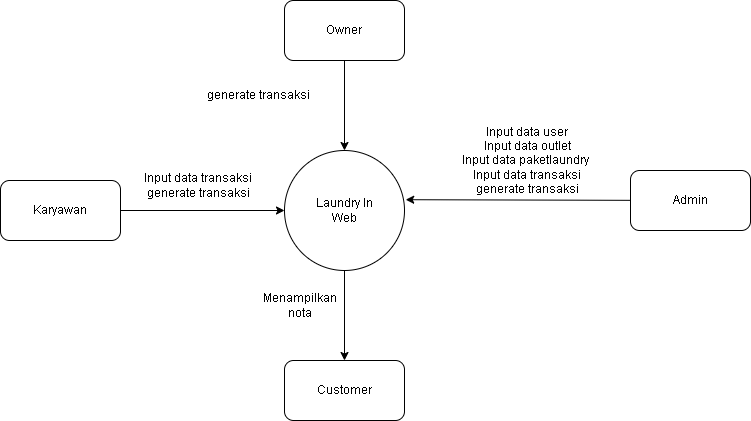

The diagram above was exported from draw.io. Its source (the exported page's mxGraphModel, read from the mxfile embedded in the PNG):
<mxGraphModel dx="880" dy="452" grid="1" gridSize="10" guides="1" tooltips="1" connect="1" arrows="1" fold="1" page="1" pageScale="1" pageWidth="827" pageHeight="1169" math="0" shadow="0">
  <root>
    <mxCell id="0" />
    <mxCell id="1" parent="0" />
    <mxCell id="2" value="" style="edgeStyle=orthogonalEdgeStyle;rounded=0;orthogonalLoop=1;jettySize=auto;html=1;" edge="1" source="3" target="14" parent="1">
      <mxGeometry relative="1" as="geometry" />
    </mxCell>
    <mxCell id="3" value="" style="ellipse;whiteSpace=wrap;html=1;aspect=fixed;" vertex="1" parent="1">
      <mxGeometry x="354" y="230" width="120" height="120" as="geometry" />
    </mxCell>
    <mxCell id="4" value="Laundry In Web" style="text;html=1;strokeColor=none;fillColor=none;align=center;verticalAlign=middle;whiteSpace=wrap;rounded=0;" vertex="1" parent="1">
      <mxGeometry x="376" y="272.5" width="76" height="35" as="geometry" />
    </mxCell>
    <mxCell id="5" style="rounded=0;orthogonalLoop=1;jettySize=auto;html=1;entryX=1.01;entryY=0.41;entryDx=0;entryDy=0;entryPerimeter=0;" edge="1" source="6" target="3" parent="1">
      <mxGeometry relative="1" as="geometry" />
    </mxCell>
    <mxCell id="6" value="Admin" style="rounded=1;whiteSpace=wrap;html=1;" vertex="1" parent="1">
      <mxGeometry x="700" y="250" width="120" height="60" as="geometry" />
    </mxCell>
    <mxCell id="7" style="edgeStyle=orthogonalEdgeStyle;rounded=0;orthogonalLoop=1;jettySize=auto;html=1;entryX=0.5;entryY=0;entryDx=0;entryDy=0;" edge="1" source="8" target="3" parent="1">
      <mxGeometry relative="1" as="geometry" />
    </mxCell>
    <mxCell id="8" value="Owner" style="rounded=1;whiteSpace=wrap;html=1;" vertex="1" parent="1">
      <mxGeometry x="354" y="80" width="120" height="60" as="geometry" />
    </mxCell>
    <mxCell id="9" style="edgeStyle=orthogonalEdgeStyle;rounded=0;orthogonalLoop=1;jettySize=auto;html=1;" edge="1" source="10" target="3" parent="1">
      <mxGeometry relative="1" as="geometry" />
    </mxCell>
    <mxCell id="10" value="Karyawan" style="rounded=1;whiteSpace=wrap;html=1;" vertex="1" parent="1">
      <mxGeometry x="70" y="260" width="120" height="60" as="geometry" />
    </mxCell>
    <mxCell id="11" value="Input data user&lt;br&gt;Input data outlet&lt;br&gt;Input data paketlaundry&amp;nbsp;&lt;br&gt;Input data transaksi&lt;br&gt;generate transaksi" style="text;html=1;strokeColor=none;fillColor=none;align=center;verticalAlign=middle;whiteSpace=wrap;rounded=0;" vertex="1" parent="1">
      <mxGeometry x="474" y="200" width="246" height="80" as="geometry" />
    </mxCell>
    <mxCell id="12" value="Input data transaksi&lt;br&gt;generate transaksi" style="text;html=1;strokeColor=none;fillColor=none;align=center;verticalAlign=middle;whiteSpace=wrap;rounded=0;" vertex="1" parent="1">
      <mxGeometry x="190" y="239.27" width="156" height="50.73" as="geometry" />
    </mxCell>
    <mxCell id="13" value="generate transaksi" style="text;html=1;strokeColor=none;fillColor=none;align=center;verticalAlign=middle;whiteSpace=wrap;rounded=0;" vertex="1" parent="1">
      <mxGeometry x="250" y="149.27" width="156" height="50.73" as="geometry" />
    </mxCell>
    <mxCell id="14" value="Customer" style="rounded=1;whiteSpace=wrap;html=1;" vertex="1" parent="1">
      <mxGeometry x="354" y="440" width="120" height="60" as="geometry" />
    </mxCell>
    <mxCell id="15" value="Menampilkan nota" style="text;html=1;strokeColor=none;fillColor=none;align=center;verticalAlign=middle;whiteSpace=wrap;rounded=0;" vertex="1" parent="1">
      <mxGeometry x="340" y="370" width="60" height="30" as="geometry" />
    </mxCell>
  </root>
</mxGraphModel>